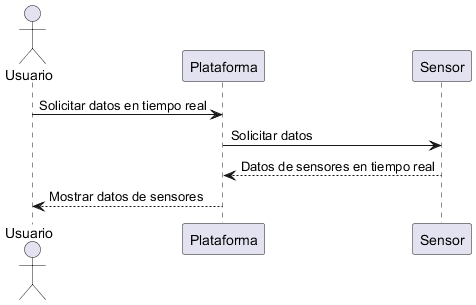

The diagram above was rendered by PlantUML. Its source (embedded in the PNG):
@startuml
actor Usuario
participant Plataforma
participant Sensor

Usuario -> Plataforma: Solicitar datos en tiempo real
Plataforma -> Sensor: Solicitar datos
Sensor --> Plataforma: Datos de sensores en tiempo real
Plataforma --> Usuario: Mostrar datos de sensores
@enduml